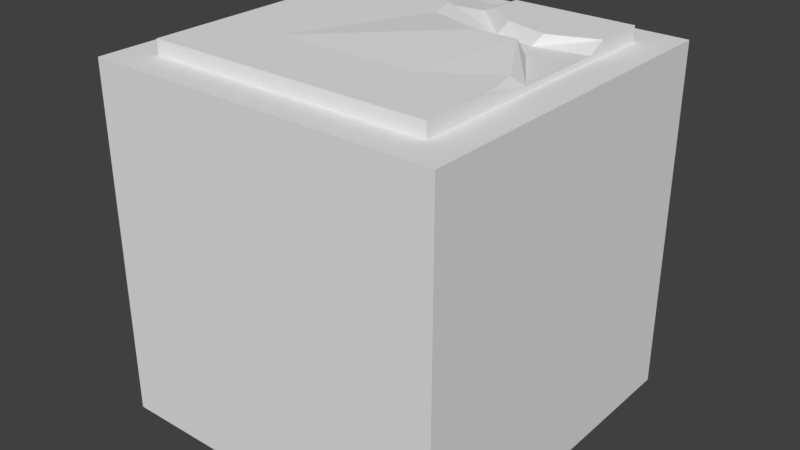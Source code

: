 # Source: cracked_floor_2.blend  (saved by Blender 2.79.0; exported with 4.5.12 LTS)
import bpy
from mathutils import Matrix  # noqa: F401  (used for matrix-valued properties, if any)

bpy.ops.wm.read_factory_settings(use_empty=True)
scene = bpy.context.scene
scene.name = 'Scene'

# ---- collections
col_collection_1 = bpy.data.collections.new('Collection 1'); scene.collection.children.link(col_collection_1)

# ---- world
world_world = bpy.data.worlds.new('World'); scene.world = world_world
world_world.color = (0.05088, 0.05088, 0.05088)
world_world.use_sun_shadow = False
world_world.sun_shadow_jitter_overblur = 0.0
world_world.cycles.sampling_method = 'MANUAL'

# ---- meshes
me_cube_001 = bpy.data.meshes.new('Cube.001')
me_cube_001.from_pydata([(-0.5, 0.5, -1.0), (-0.5, -0.5, -1.0), (-0.4015, 0.4015, -2.936e-09), (-0.4015, -0.4015, -2.687e-08), (0.5, 0.5, -1.0), (0.5, -0.5, -1.0), (0.4015, 0.4015, -2.936e-09), (0.4015, -0.4015, -2.687e-08), (-0.5, -0.5, -2.98e-08), (-0.5, 0.5, 0.0), (0.5, 0.5, 0.0), (0.5, -0.5, -2.98e-08), (-0.4015, 0.4015, 0.04044), (-0.4015, -0.4015, 0.04044), (0.4015, -0.4015, 0.04044), (-0.4015, 0.4015, 0.04044), (-0.4015, -0.4015, 0.04044), (0.4015, 0.4015, 0.04044), (0.4015, -0.4015, 0.04044), (-0.4015, 0.0, 0.04044), (0.0, -0.4015, 0.04044), (0.3773, -0.08873, 0.04044), (0.0563, 0.4015, 0.04044), (0.1438, 0.09557, 0.05296), (-0.4015, 0.2007, 0.04044), (-0.2007, -0.4015, 0.04044), (0.4015, -0.2007, 0.04044), (0.2007, 0.4015, 0.04044), (-0.4015, -0.2007, 0.04044), (0.2007, -0.4015, 0.04044), (0.4015, 0.2532, 0.04044), (-0.2249, 0.3947, 0.04044), (0.146, 0.2399, 0.04044), (0.0, -0.2007, 0.04044), (-0.03579, 0.1818, 0.04044), (0.2664, 0.0996, 0.05296), (0.2007, -0.2007, 0.04044), (-0.2007, -0.2007, 0.04044), (0.2702, 0.2032, 0.04044), (-0.0636, 0.2792, 0.04044), (0.4015, -0.06257, 0.01468), (-8.563e-05, 0.4015, 0.01571), (0.1279, 0.1275, 0.01377), (0.4015, 0.2007, 0.01468), (-0.2007, 0.3929, 0.024), (0.1229, 0.2246, 0.00378), (0.00207, 0.1991, 0.02722), (0.2817, 0.1165, 0.009374), (0.2487, 0.1866, 0.009374), (-0.04822, 0.2788, 0.03369), (-0.4015, 0.3011, 0.04044), (0.05143, 0.3105, 0.04044), (0.4015, 0.3273, 0.04044), (0.2355, 0.3023, 0.04044), (-0.1703, 0.3081, 0.04044), (0.02224, 0.3124, 0.02647), (-0.1246, 0.3228, 0.03061), (0.0, 0.4015, -2.936e-09), (-0.2007, 0.4015, -2.936e-09), (0.2007, 0.4015, -2.936e-09), (0.0588, 0.4015, -2.936e-09), (-0.2324, 0.4015, -2.936e-09)], [], [(0, 1, 8, 9), (3, 7, 14, 13), (10, 11, 5, 4), (4, 5, 1, 0), (9, 10, 4, 0), (11, 8, 1, 5), (3, 2, 9, 8), (2, 61, 58, 57, 60, 59, 6, 10, 9), (7, 3, 8, 11), (6, 7, 11, 10), (2, 3, 13, 12), (38, 32, 45, 48), (53, 52, 17, 27), (37, 33, 23, 34), (36, 26, 21, 35), (33, 36, 35, 23), (20, 29, 36, 33), (29, 18, 26, 36), (28, 37, 34, 19), (16, 25, 37, 28), (25, 20, 33, 37), (51, 53, 27, 22), (39, 34, 46, 49), (35, 21, 40, 47), (50, 54, 31, 15), (19, 34, 39, 24), (56, 55, 41, 44), (42, 47, 48, 45), (47, 40, 43, 48), (46, 42, 45, 49), (23, 35, 47, 42), (30, 38, 48, 43), (51, 22, 41, 55), (34, 23, 42, 46), (54, 39, 49, 56), (7, 6, 17, 52, 30, 43, 40, 21, 26, 18), (61, 2, 15, 31), (31, 54, 56, 44), (32, 51, 55, 45), (49, 45, 55, 56), (24, 39, 54, 50), (32, 38, 53, 51), (38, 30, 52, 53), (31, 44, 58, 61), (44, 41, 57, 58), (41, 22, 60, 57), (22, 27, 59, 60), (27, 17, 6, 59)])
me_cube_001.use_remesh_preserve_volume = False
me_cube_001.use_remesh_preserve_attributes = False
me_cube_001.use_mirror_vertex_groups = False
me_cube_001.update()

# ---- objects
ob_cube = bpy.data.objects.new('Cube', me_cube_001)

# ---- transforms, parenting, visibility, modifiers, constraints
ob_cube.location = (0.0, 0.0, 0.0)
ob_cube.lineart.crease_threshold = 0.0

# ---- collection membership
col_collection_1.objects.link(ob_cube)

# ---- scene / render settings (as saved in the file)
scene.frame_start = 1; scene.frame_end = 250; scene.frame_set(1)
scene.render.engine = 'CYCLES'
scene.render.resolution_percentage = 50
scene.render.dither_intensity = 0.0
scene.cycles.use_denoising = False
scene.cycles.samples = 128
scene.cycles.sampling_pattern = 'TABULATED_SOBOL'
scene.cycles.use_adaptive_sampling = False
scene.cycles.use_light_tree = False
scene.cycles.blur_glossy = 0.0
scene.cycles.sample_clamp_indirect = 0.0
scene.view_settings.view_transform = 'Standard'
bpy.context.view_layer.update()

# ---- added for rendering (the .blend has no active camera and no usable light): camera, sun
cam_auto = bpy.data.cameras.new('AutoCamera')
cam_auto.lens = 50.0
cam_auto.sensor_width = 36.0
cam_auto.clip_end = 1000.0
ob_auto_camera = bpy.data.objects.new('AutoCamera', cam_auto)
scene.collection.objects.link(ob_auto_camera)
ob_auto_camera.location = (1.63132, -1.95758, 0.831534)
ob_auto_camera.rotation_euler = (1.09748, -7.21219e-08, 0.694738)
scene.camera = ob_auto_camera
light_auto_sun = bpy.data.lights.new('AutoSun', 'SUN')
light_auto_sun.energy = 3.0
light_auto_sun.angle = 0.0523599
ob_auto_sun = bpy.data.objects.new('AutoSun', light_auto_sun)
scene.collection.objects.link(ob_auto_sun)
ob_auto_sun.rotation_euler = (0.872665, 0.174533, 0.523599)
bpy.context.view_layer.update()
